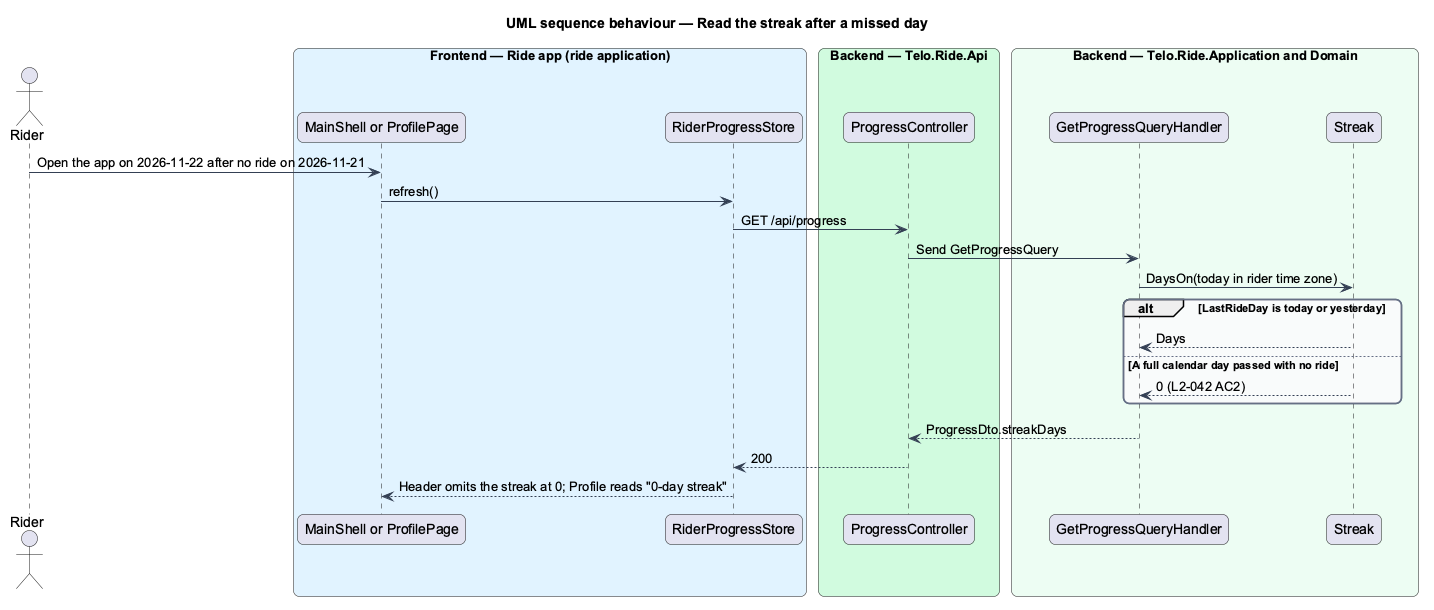

The diagram above was rendered by PlantUML. Its source (embedded in the PNG):
@startuml
title UML sequence behaviour — Read the streak after a missed day
skinparam backgroundColor #FFFFFF
skinparam shadowing false
skinparam roundcorner 12
skinparam defaultFontName Arial
skinparam ArrowColor #344054
skinparam rectangle {
  BorderColor #344054
  FontColor #101828
}
skinparam package {
  BorderColor #667085
  FontColor #101828
  BackgroundColor #F9FAFB
}
actor "Rider" as actor
box "Frontend — Ride app (ride application)" #E0F2FE
  participant "MainShell or ProfilePage" as page
  participant "RiderProgressStore" as store
end box
box "Backend — Telo.Ride.Api" #D1FADF
  participant "ProgressController" as ctrl
end box
box "Backend — Telo.Ride.Application and Domain" #ECFDF3
  participant "GetProgressQueryHandler" as handler
  participant "Streak" as streak
end box
actor -> page : Open the app on 2026-11-22 after no ride on 2026-11-21
page -> store : refresh()
store -> ctrl : GET /api/progress
ctrl -> handler : Send GetProgressQuery
handler -> streak : DaysOn(today in rider time zone)
alt LastRideDay is today or yesterday
  streak --> handler : Days
else A full calendar day passed with no ride
  streak --> handler : 0 (L2-042 AC2)
end
handler --> ctrl : ProgressDto.streakDays
ctrl --> store : 200
store --> page : Header omits the streak at 0; Profile reads "0-day streak"
@enduml